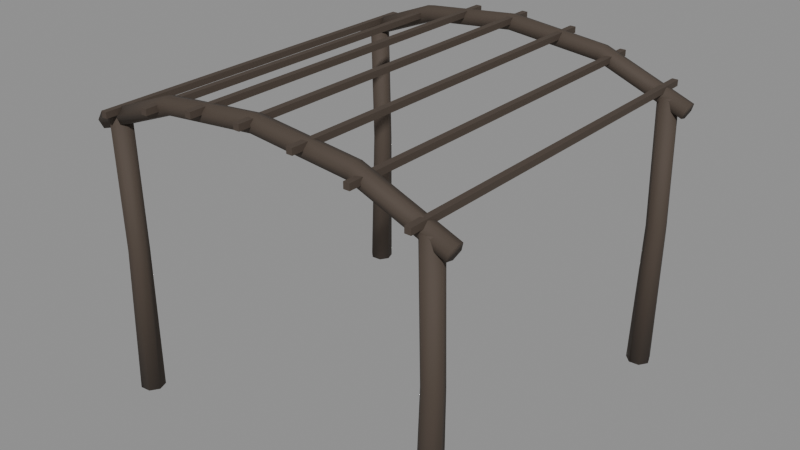 # Source: city_pergola.blend  (saved by Blender 5.4.6; exported with 4.5.12 LTS)
import bpy
from mathutils import Matrix  # noqa: F401  (used for matrix-valued properties, if any)

bpy.ops.wm.read_factory_settings(use_empty=True)
scene = bpy.context.scene
scene.name = 'CityPergolaAsset'

# ---- collections
col_stubby_citypergola = bpy.data.collections.new('STUBBY_CityPergola'); scene.collection.children.link(col_stubby_citypergola)

# ---- materials (node trees are filled in below, after node groups)
mat_city_grownwood = bpy.data.materials.new('City_GrownWood')
mat_city_grownwood.use_backface_culling = True
mat_city_grownwood.diffuse_color = (0.07036, 0.05127, 0.0382, 1.0)

# ---- material node trees
mat_city_grownwood.use_nodes = True; mat_city_grownwood.node_tree.nodes.clear()
_N = mat_city_grownwood.node_tree.nodes; _L = mat_city_grownwood.node_tree.links
n0 = _N.new('ShaderNodeBsdfPrincipled'); n0.name = 'Principled BSDF'; n0.location = (-200, 100)
n0.inputs[0].default_value = (0.07036, 0.05127, 0.0382, 1.0)
n0.inputs[2].default_value = 0.8
n0.inputs[10].default_value = 0.005
n1 = _N.new('ShaderNodeOutputMaterial'); n1.name = 'Material Output'; n1.location = (200, 100)
_L.new(n0.outputs[0], n1.inputs[0])
n1.is_active_output = True

# ---- meshes
me_citypergola_post0_30_3 = bpy.data.meshes.new('CityPergola_Post0.30.3')
me_citypergola_post0_30_3.from_pydata([(0.3848, 0.3848, -0.001697), (0.2866, 0.4192, 0.0002684), (0.1984, 0.3639, 0.002032), (0.1868, 0.2604, 0.002265), (0.2604, 0.1867, 0.0007927), (0.3638, 0.1984, -0.001276), (0.4192, 0.2866, -0.002384), (0.4007, 0.3707, 1.5), (0.3188, 0.3994, 1.5), (0.2453, 0.3532, 1.5), (0.2356, 0.267, 1.5), (0.297, 0.2056, 1.5), (0.3832, 0.2153, 1.5), (0.4294, 0.2888, 1.5), (0.3707, 0.3707, 2.802), (0.2888, 0.3994, 2.8), (0.2153, 0.3532, 2.798), (0.2056, 0.267, 2.798), (0.267, 0.2056, 2.799), (0.3532, 0.2153, 2.801), (0.3993, 0.2888, 2.802)], [], [(0, 1, 8, 7), (1, 2, 9, 8), (2, 3, 10, 9), (3, 4, 11, 10), (4, 5, 12, 11), (5, 6, 13, 12), (6, 0, 7, 13), (7, 8, 15, 14), (8, 9, 16, 15), (9, 10, 17, 16), (10, 11, 18, 17), (11, 12, 19, 18), (12, 13, 20, 19), (13, 7, 14, 20), (6, 5, 4, 3, 2, 1, 0), (14, 15, 16, 17, 18, 19, 20)])
me_citypergola_post0_30_3.polygons.foreach_set('use_smooth', [True] * 16)
_uv = me_citypergola_post0_30_3.uv_layers.new(name='UVMap')
_uv.uv.foreach_set('vector', [0.3848, -0.001697, 0.2866, 0.0002684, 0.3188, 1.5, 0.4007, 1.5, 0.2866, 0.0002684, 0.1984, 0.002032, 0.2453, 1.5, 0.3188, 1.5, 0.3639, 0.002032, 0.2604, 0.002265, 0.267, 1.5, 0.3532, 1.5, 0.1868, 0.002265, 0.2604, 0.0007927, 0.297, 1.5, 0.2356, 1.5, 0.2604, 0.0007927, 0.3638, -0.001276, 0.3832, 1.5, 0.297, 1.5, 0.1984, -0.001276, 0.2866, -0.002384, 0.2888, 1.5, 0.2153, 1.5, 0.2866, -0.002384, 0.3848, -0.001697, 0.3707, 1.5, 0.2888, 1.5, 0.4007, 1.5, 0.3188, 1.5, 0.2888, 2.8, 0.3707, 2.802, 0.3188, 1.5, 0.2453, 1.5, 0.2153, 2.798, 0.2888, 2.8, 0.3532, 1.5, 0.267, 1.5, 0.267, 2.798, 0.3532, 2.798, 0.2356, 1.5, 0.297, 1.5, 0.267, 2.799, 0.2056, 2.798, 0.297, 1.5, 0.3832, 1.5, 0.3532, 2.801, 0.267, 2.799, 0.2153, 1.5, 0.2888, 1.5, 0.2888, 2.802, 0.2153, 2.801, 0.2888, 1.5, 0.3707, 1.5, 0.3707, 2.802, 0.2888, 2.802, 0.4192, 0.2866, 0.3638, 0.1984, 0.2604, 0.1867, 0.1868, 0.2604, 0.1984, 0.3639, 0.2866, 0.4192, 0.3848, 0.3848, 0.3707, 0.3707, 0.2888, 0.3994, 0.2153, 0.3532, 0.2056, 0.267, 0.267, 0.2056, 0.3532, 0.2153, 0.3993, 0.2888])
me_citypergola_post0_30_3.materials.append(mat_city_grownwood)
me_citypergola_post0_30_3.update()
me_citypergola_post0_33_7 = bpy.data.meshes.new('CityPergola_Post0.33.7')
me_citypergola_post0_33_7.from_pydata([(0.3848, 3.785, -0.001697), (0.2866, 3.819, 0.0002684), (0.1984, 3.764, 0.002032), (0.1868, 3.66, 0.002265), (0.2604, 3.587, 0.0007927), (0.3638, 3.598, -0.001276), (0.4192, 3.687, -0.002384), (0.4007, 3.771, 1.5), (0.3188, 3.799, 1.5), (0.2453, 3.753, 1.5), (0.2356, 3.667, 1.5), (0.297, 3.606, 1.5), (0.3832, 3.615, 1.5), (0.4294, 3.689, 1.5), (0.3707, 3.771, 2.802), (0.2888, 3.799, 2.8), (0.2153, 3.753, 2.798), (0.2056, 3.667, 2.798), (0.267, 3.606, 2.799), (0.3532, 3.615, 2.801), (0.3993, 3.689, 2.802)], [], [(0, 1, 8, 7), (1, 2, 9, 8), (2, 3, 10, 9), (3, 4, 11, 10), (4, 5, 12, 11), (5, 6, 13, 12), (6, 0, 7, 13), (7, 8, 15, 14), (8, 9, 16, 15), (9, 10, 17, 16), (10, 11, 18, 17), (11, 12, 19, 18), (12, 13, 20, 19), (13, 7, 14, 20), (6, 5, 4, 3, 2, 1, 0), (14, 15, 16, 17, 18, 19, 20)])
me_citypergola_post0_33_7.polygons.foreach_set('use_smooth', [True] * 16)
_uv = me_citypergola_post0_33_7.uv_layers.new(name='UVMap')
_uv.uv.foreach_set('vector', [0.3848, -0.001697, 0.2866, 0.0002684, 0.3188, 1.5, 0.4007, 1.5, 0.2866, 0.0002684, 0.1984, 0.002032, 0.2453, 1.5, 0.3188, 1.5, 3.764, 0.002032, 3.66, 0.002265, 3.667, 1.5, 3.753, 1.5, 0.1868, 0.002265, 0.2604, 0.0007927, 0.297, 1.5, 0.2356, 1.5, 0.2604, 0.0007927, 0.3638, -0.001276, 0.3832, 1.5, 0.297, 1.5, 3.598, -0.001276, 3.687, -0.002384, 3.689, 1.5, 3.615, 1.5, 3.687, -0.002384, 3.785, -0.001697, 3.771, 1.5, 3.689, 1.5, 0.4007, 1.5, 0.3188, 1.5, 0.2888, 2.8, 0.3707, 2.802, 0.3188, 1.5, 0.2453, 1.5, 0.2153, 2.798, 0.2888, 2.8, 3.753, 1.5, 3.667, 1.5, 3.667, 2.798, 3.753, 2.798, 0.2356, 1.5, 0.297, 1.5, 0.267, 2.799, 0.2056, 2.798, 0.297, 1.5, 0.3832, 1.5, 0.3532, 2.801, 0.267, 2.799, 3.615, 1.5, 3.689, 1.5, 3.689, 2.802, 3.615, 2.801, 3.689, 1.5, 3.771, 1.5, 3.771, 2.802, 3.689, 2.802, 0.4192, 3.687, 0.3638, 3.598, 0.2604, 3.587, 0.1868, 3.66, 0.1984, 3.764, 0.2866, 3.819, 0.3848, 3.785, 0.3707, 3.771, 0.2888, 3.799, 0.2153, 3.753, 0.2056, 3.667, 0.267, 3.606, 0.3532, 3.615, 0.3993, 3.689])
me_citypergola_post0_33_7.materials.append(mat_city_grownwood)
me_citypergola_post0_33_7.update()
me_citypergola_post3_70_3 = bpy.data.meshes.new('CityPergola_Post3.70.3')
me_citypergola_post3_70_3.from_pydata([(3.785, 0.3848, -0.001697), (3.687, 0.4192, 0.0002684), (3.598, 0.3639, 0.002032), (3.587, 0.2604, 0.002265), (3.66, 0.1867, 0.0007927), (3.764, 0.1984, -0.001276), (3.819, 0.2866, -0.002384), (3.801, 0.3707, 1.5), (3.719, 0.3994, 1.5), (3.645, 0.3532, 1.5), (3.636, 0.267, 1.5), (3.697, 0.2056, 1.5), (3.783, 0.2153, 1.5), (3.829, 0.2888, 1.5), (3.771, 0.3707, 2.802), (3.689, 0.3994, 2.8), (3.615, 0.3532, 2.798), (3.606, 0.267, 2.798), (3.667, 0.2056, 2.799), (3.753, 0.2153, 2.801), (3.799, 0.2888, 2.802)], [], [(0, 1, 8, 7), (1, 2, 9, 8), (2, 3, 10, 9), (3, 4, 11, 10), (4, 5, 12, 11), (5, 6, 13, 12), (6, 0, 7, 13), (7, 8, 15, 14), (8, 9, 16, 15), (9, 10, 17, 16), (10, 11, 18, 17), (11, 12, 19, 18), (12, 13, 20, 19), (13, 7, 14, 20), (6, 5, 4, 3, 2, 1, 0), (14, 15, 16, 17, 18, 19, 20)])
me_citypergola_post3_70_3.polygons.foreach_set('use_smooth', [True] * 16)
_uv = me_citypergola_post3_70_3.uv_layers.new(name='UVMap')
_uv.uv.foreach_set('vector', [3.785, -0.001697, 3.687, 0.0002684, 3.719, 1.5, 3.801, 1.5, 3.687, 0.0002684, 3.598, 0.002032, 3.645, 1.5, 3.719, 1.5, 0.3639, 0.002032, 0.2604, 0.002265, 0.267, 1.5, 0.3532, 1.5, 3.587, 0.002265, 3.66, 0.0007927, 3.697, 1.5, 3.636, 1.5, 3.66, 0.0007927, 3.764, -0.001276, 3.783, 1.5, 3.697, 1.5, 0.1984, -0.001276, 0.2866, -0.002384, 0.2888, 1.5, 0.2153, 1.5, 0.2866, -0.002384, 0.3848, -0.001697, 0.3707, 1.5, 0.2888, 1.5, 3.801, 1.5, 3.719, 1.5, 3.689, 2.8, 3.771, 2.802, 3.719, 1.5, 3.645, 1.5, 3.615, 2.798, 3.689, 2.8, 0.3532, 1.5, 0.267, 1.5, 0.267, 2.798, 0.3532, 2.798, 3.636, 1.5, 3.697, 1.5, 3.667, 2.799, 3.606, 2.798, 3.697, 1.5, 3.783, 1.5, 3.753, 2.801, 3.667, 2.799, 0.2153, 1.5, 0.2888, 1.5, 0.2888, 2.802, 0.2153, 2.801, 0.2888, 1.5, 0.3707, 1.5, 0.3707, 2.802, 0.2888, 2.802, 3.819, 0.2866, 3.764, 0.1984, 3.66, 0.1867, 3.587, 0.2604, 3.598, 0.3639, 3.687, 0.4192, 3.785, 0.3848, 3.771, 0.3707, 3.689, 0.3994, 3.615, 0.3532, 3.606, 0.267, 3.667, 0.2056, 3.753, 0.2153, 3.799, 0.2888])
me_citypergola_post3_70_3.materials.append(mat_city_grownwood)
me_citypergola_post3_70_3.update()
me_citypergola_post3_73_7 = bpy.data.meshes.new('CityPergola_Post3.73.7')
me_citypergola_post3_73_7.from_pydata([(3.785, 3.785, -0.001697), (3.687, 3.819, 0.0002684), (3.598, 3.764, 0.002032), (3.587, 3.66, 0.002265), (3.66, 3.587, 0.0007927), (3.764, 3.598, -0.001276), (3.819, 3.687, -0.002384), (3.801, 3.771, 1.5), (3.719, 3.799, 1.5), (3.645, 3.753, 1.5), (3.636, 3.667, 1.5), (3.697, 3.606, 1.5), (3.783, 3.615, 1.5), (3.829, 3.689, 1.5), (3.771, 3.771, 2.802), (3.689, 3.799, 2.8), (3.615, 3.753, 2.798), (3.606, 3.667, 2.798), (3.667, 3.606, 2.799), (3.753, 3.615, 2.801), (3.799, 3.689, 2.802)], [], [(0, 1, 8, 7), (1, 2, 9, 8), (2, 3, 10, 9), (3, 4, 11, 10), (4, 5, 12, 11), (5, 6, 13, 12), (6, 0, 7, 13), (7, 8, 15, 14), (8, 9, 16, 15), (9, 10, 17, 16), (10, 11, 18, 17), (11, 12, 19, 18), (12, 13, 20, 19), (13, 7, 14, 20), (6, 5, 4, 3, 2, 1, 0), (14, 15, 16, 17, 18, 19, 20)])
me_citypergola_post3_73_7.polygons.foreach_set('use_smooth', [True] * 16)
_uv = me_citypergola_post3_73_7.uv_layers.new(name='UVMap')
_uv.uv.foreach_set('vector', [3.785, -0.001697, 3.687, 0.0002684, 3.719, 1.5, 3.801, 1.5, 3.687, 0.0002684, 3.598, 0.002032, 3.645, 1.5, 3.719, 1.5, 3.764, 0.002032, 3.66, 0.002265, 3.667, 1.5, 3.753, 1.5, 3.587, 0.002265, 3.66, 0.0007927, 3.697, 1.5, 3.636, 1.5, 3.66, 0.0007927, 3.764, -0.001276, 3.783, 1.5, 3.697, 1.5, 3.598, -0.001276, 3.687, -0.002384, 3.689, 1.5, 3.615, 1.5, 3.687, -0.002384, 3.785, -0.001697, 3.771, 1.5, 3.689, 1.5, 3.801, 1.5, 3.719, 1.5, 3.689, 2.8, 3.771, 2.802, 3.719, 1.5, 3.645, 1.5, 3.615, 2.798, 3.689, 2.8, 3.753, 1.5, 3.667, 1.5, 3.667, 2.798, 3.753, 2.798, 3.636, 1.5, 3.697, 1.5, 3.667, 2.799, 3.606, 2.798, 3.697, 1.5, 3.783, 1.5, 3.753, 2.801, 3.667, 2.799, 3.615, 1.5, 3.689, 1.5, 3.689, 2.802, 3.615, 2.801, 3.689, 1.5, 3.771, 1.5, 3.771, 2.802, 3.689, 2.802, 3.819, 3.687, 3.764, 3.598, 3.66, 3.587, 3.587, 3.66, 3.598, 3.764, 3.687, 3.819, 3.785, 3.785, 3.771, 3.771, 3.689, 3.799, 3.615, 3.753, 3.606, 3.667, 3.667, 3.606, 3.753, 3.615, 3.799, 3.689])
me_citypergola_post3_73_7.materials.append(mat_city_grownwood)
me_citypergola_post3_73_7.update()
me_citypergola_beam0_3 = bpy.data.meshes.new('CityPergola_Beam0.3')
me_citypergola_beam0_3.from_pydata([(0.07614, 0.3614, 2.761), (0.06881, 0.2737, 2.78), (0.09267, 0.2123, 2.719), (0.1239, 0.2386, 2.639), (0.1312, 0.3263, 2.62), (0.1073, 0.3877, 2.681), (0.9849, 0.3617, 3.114), (0.9801, 0.2741, 3.134), (0.9952, 0.2124, 3.07), (1.015, 0.2383, 2.986), (1.02, 0.3259, 2.966), (1.005, 0.3876, 3.03), (2.0, 0.3626, 3.215), (2.0, 0.2753, 3.237), (2.0, 0.2127, 3.172), (2.0, 0.2374, 3.085), (2.0, 0.3247, 3.063), (2.0, 0.3873, 3.128), (3.015, 0.3634, 3.112), (3.02, 0.2764, 3.135), (3.005, 0.213, 3.072), (2.985, 0.2366, 2.988), (2.98, 0.3236, 2.965), (2.995, 0.387, 3.028), (3.923, 0.3637, 2.759), (3.932, 0.2769, 2.781), (3.908, 0.2131, 2.722), (3.877, 0.2363, 2.641), (3.868, 0.3231, 2.619), (3.892, 0.3869, 2.678)], [], [(0, 1, 7, 6), (1, 2, 8, 7), (2, 3, 9, 8), (3, 4, 10, 9), (4, 5, 11, 10), (5, 0, 6, 11), (6, 7, 13, 12), (7, 8, 14, 13), (8, 9, 15, 14), (9, 10, 16, 15), (10, 11, 17, 16), (11, 6, 12, 17), (12, 13, 19, 18), (13, 14, 20, 19), (14, 15, 21, 20), (15, 16, 22, 21), (16, 17, 23, 22), (17, 12, 18, 23), (18, 19, 25, 24), (19, 20, 26, 25), (20, 21, 27, 26), (21, 22, 28, 27), (22, 23, 29, 28), (23, 18, 24, 29), (5, 4, 3, 2, 1, 0), (24, 25, 26, 27, 28, 29)])
me_citypergola_beam0_3.polygons.foreach_set('use_smooth', [True] * 26)
_uv = me_citypergola_beam0_3.uv_layers.new(name='UVMap')
_uv.uv.foreach_set('vector', [0.07614, 0.3614, 0.06881, 0.2737, 0.9801, 0.2741, 0.9849, 0.3617, 0.06881, 2.78, 0.09267, 2.719, 0.9952, 3.07, 0.9801, 3.134, 0.09267, 2.719, 0.1239, 2.639, 1.015, 2.986, 0.9952, 3.07, 0.1239, 0.2386, 0.1312, 0.3263, 1.02, 0.3259, 1.015, 0.2383, 0.1312, 2.62, 0.1073, 2.681, 1.005, 3.03, 1.02, 2.966, 0.1073, 2.681, 0.07614, 2.761, 0.9849, 3.114, 1.005, 3.03, 0.9849, 0.3617, 0.9801, 0.2741, 2.0, 0.2753, 2.0, 0.3626, 0.9801, 3.134, 0.9952, 3.07, 2.0, 3.172, 2.0, 3.237, 0.9952, 3.07, 1.015, 2.986, 2.0, 3.085, 2.0, 3.172, 1.015, 0.2383, 1.02, 0.3259, 2.0, 0.3247, 2.0, 0.2374, 1.02, 2.966, 1.005, 3.03, 2.0, 3.128, 2.0, 3.063, 1.005, 3.03, 0.9849, 3.114, 2.0, 3.215, 2.0, 3.128, 2.0, 0.3626, 2.0, 0.2753, 3.02, 0.2764, 3.015, 0.3634, 2.0, 3.237, 2.0, 3.172, 3.005, 3.072, 3.02, 3.135, 2.0, 3.172, 2.0, 3.085, 2.985, 2.988, 3.005, 3.072, 2.0, 0.2374, 2.0, 0.3247, 2.98, 0.3236, 2.985, 0.2366, 2.0, 3.063, 2.0, 3.128, 2.995, 3.028, 2.98, 2.965, 2.0, 3.128, 2.0, 3.215, 3.015, 3.112, 2.995, 3.028, 3.015, 0.3634, 3.02, 0.2764, 3.932, 0.2769, 3.923, 0.3637, 3.02, 3.135, 3.005, 3.072, 3.908, 2.722, 3.932, 2.781, 3.005, 3.072, 2.985, 2.988, 3.877, 2.641, 3.908, 2.722, 2.985, 0.2366, 2.98, 0.3236, 3.868, 0.3231, 3.877, 0.2363, 2.98, 2.965, 2.995, 3.028, 3.892, 2.678, 3.868, 2.619, 2.995, 3.028, 3.015, 3.112, 3.923, 2.759, 3.892, 2.678, 0.3877, 2.681, 0.3263, 2.62, 0.2386, 2.639, 0.2123, 2.719, 0.2737, 2.78, 0.3614, 2.761, 0.3637, 2.759, 0.2769, 2.781, 0.2131, 2.722, 0.2363, 2.641, 0.3231, 2.619, 0.3869, 2.678])
me_citypergola_beam0_3.materials.append(mat_city_grownwood)
me_citypergola_beam0_3.update()
me_citypergola_beam3_7 = bpy.data.meshes.new('CityPergola_Beam3.7')
me_citypergola_beam3_7.from_pydata([(0.07614, 3.761, 2.761), (0.06881, 3.674, 2.78), (0.09267, 3.612, 2.719), (0.1239, 3.639, 2.639), (0.1312, 3.726, 2.62), (0.1073, 3.788, 2.681), (0.9849, 3.762, 3.114), (0.9801, 3.674, 3.134), (0.9952, 3.612, 3.07), (1.015, 3.638, 2.986), (1.02, 3.726, 2.966), (1.005, 3.788, 3.03), (2.0, 3.763, 3.215), (2.0, 3.675, 3.237), (2.0, 3.613, 3.172), (2.0, 3.637, 3.085), (2.0, 3.725, 3.063), (2.0, 3.787, 3.128), (3.015, 3.763, 3.112), (3.02, 3.676, 3.135), (3.005, 3.613, 3.072), (2.985, 3.637, 2.988), (2.98, 3.724, 2.965), (2.995, 3.787, 3.028), (3.923, 3.764, 2.759), (3.932, 3.677, 2.781), (3.908, 3.613, 2.722), (3.877, 3.636, 2.641), (3.868, 3.723, 2.619), (3.892, 3.787, 2.678)], [], [(0, 1, 7, 6), (1, 2, 8, 7), (2, 3, 9, 8), (3, 4, 10, 9), (4, 5, 11, 10), (5, 0, 6, 11), (6, 7, 13, 12), (7, 8, 14, 13), (8, 9, 15, 14), (9, 10, 16, 15), (10, 11, 17, 16), (11, 6, 12, 17), (12, 13, 19, 18), (13, 14, 20, 19), (14, 15, 21, 20), (15, 16, 22, 21), (16, 17, 23, 22), (17, 12, 18, 23), (18, 19, 25, 24), (19, 20, 26, 25), (20, 21, 27, 26), (21, 22, 28, 27), (22, 23, 29, 28), (23, 18, 24, 29), (5, 4, 3, 2, 1, 0), (24, 25, 26, 27, 28, 29)])
me_citypergola_beam3_7.polygons.foreach_set('use_smooth', [True] * 26)
_uv = me_citypergola_beam3_7.uv_layers.new(name='UVMap')
_uv.uv.foreach_set('vector', [0.07614, 3.761, 0.06881, 3.674, 0.9801, 3.674, 0.9849, 3.762, 0.06881, 2.78, 0.09267, 2.719, 0.9952, 3.07, 0.9801, 3.134, 0.09267, 2.719, 0.1239, 2.639, 1.015, 2.986, 0.9952, 3.07, 0.1239, 3.639, 0.1312, 3.726, 1.02, 3.726, 1.015, 3.638, 0.1312, 2.62, 0.1073, 2.681, 1.005, 3.03, 1.02, 2.966, 0.1073, 2.681, 0.07614, 2.761, 0.9849, 3.114, 1.005, 3.03, 0.9849, 3.762, 0.9801, 3.674, 2.0, 3.675, 2.0, 3.763, 0.9801, 3.134, 0.9952, 3.07, 2.0, 3.172, 2.0, 3.237, 0.9952, 3.07, 1.015, 2.986, 2.0, 3.085, 2.0, 3.172, 1.015, 3.638, 1.02, 3.726, 2.0, 3.725, 2.0, 3.637, 1.02, 2.966, 1.005, 3.03, 2.0, 3.128, 2.0, 3.063, 1.005, 3.03, 0.9849, 3.114, 2.0, 3.215, 2.0, 3.128, 2.0, 3.763, 2.0, 3.675, 3.02, 3.676, 3.015, 3.763, 2.0, 3.237, 2.0, 3.172, 3.005, 3.072, 3.02, 3.135, 2.0, 3.172, 2.0, 3.085, 2.985, 2.988, 3.005, 3.072, 2.0, 3.637, 2.0, 3.725, 2.98, 3.724, 2.985, 3.637, 2.0, 3.063, 2.0, 3.128, 2.995, 3.028, 2.98, 2.965, 2.0, 3.128, 2.0, 3.215, 3.015, 3.112, 2.995, 3.028, 3.015, 3.763, 3.02, 3.676, 3.932, 3.677, 3.923, 3.764, 3.02, 3.135, 3.005, 3.072, 3.908, 2.722, 3.932, 2.781, 3.005, 3.072, 2.985, 2.988, 3.877, 2.641, 3.908, 2.722, 2.985, 3.637, 2.98, 3.724, 3.868, 3.723, 3.877, 3.636, 2.98, 2.965, 2.995, 3.028, 3.892, 2.678, 3.868, 2.619, 2.995, 3.028, 3.015, 3.112, 3.923, 2.759, 3.892, 2.678, 3.788, 2.681, 3.726, 2.62, 3.639, 2.639, 3.612, 2.719, 3.674, 2.78, 3.761, 2.761, 3.764, 2.759, 3.677, 2.781, 3.613, 2.722, 3.636, 2.641, 3.723, 2.619, 3.787, 2.678])
me_citypergola_beam3_7.materials.append(mat_city_grownwood)
me_citypergola_beam3_7.update()
me_citypergola_lath0 = bpy.data.meshes.new('CityPergola_Lath0')
me_citypergola_lath0.from_pydata([(0.32, 0.1, 2.832), (0.32, 0.1, 2.892), (0.32, 3.9, 2.832), (0.32, 3.9, 2.892), (0.38, 0.1, 2.832), (0.38, 0.1, 2.892), (0.38, 3.9, 2.832), (0.38, 3.9, 2.892)], [], [(0, 1, 3, 2), (2, 3, 7, 6), (6, 7, 5, 4), (4, 5, 1, 0), (2, 6, 4, 0), (7, 3, 1, 5)])
_uv = me_citypergola_lath0.uv_layers.new(name='UVMap')
_uv.uv.foreach_set('vector', [0.1, 2.832, 0.1, 2.892, 3.9, 2.892, 3.9, 2.832, 0.32, 2.832, 0.32, 2.892, 0.38, 2.892, 0.38, 2.832, 3.9, 2.832, 3.9, 2.892, 0.1, 2.892, 0.1, 2.832, 0.38, 2.832, 0.38, 2.892, 0.32, 2.892, 0.32, 2.832, 0.32, 3.9, 0.38, 3.9, 0.38, 0.1, 0.32, 0.1, 0.38, 3.9, 0.32, 3.9, 0.32, 0.1, 0.38, 0.1])
me_citypergola_lath0.materials.append(mat_city_grownwood)
me_citypergola_lath0.update()
me_citypergola_lath1 = bpy.data.meshes.new('CityPergola_Lath1')
me_citypergola_lath1.from_pydata([(0.87, 0.1, 2.996), (0.87, 0.1, 3.056), (0.87, 3.9, 2.996), (0.87, 3.9, 3.056), (0.93, 0.1, 2.996), (0.93, 0.1, 3.056), (0.93, 3.9, 2.996), (0.93, 3.9, 3.056)], [], [(0, 1, 3, 2), (2, 3, 7, 6), (6, 7, 5, 4), (4, 5, 1, 0), (2, 6, 4, 0), (7, 3, 1, 5)])
_uv = me_citypergola_lath1.uv_layers.new(name='UVMap')
_uv.uv.foreach_set('vector', [0.1, 2.996, 0.1, 3.056, 3.9, 3.056, 3.9, 2.996, 0.87, 2.996, 0.87, 3.056, 0.93, 3.056, 0.93, 2.996, 3.9, 2.996, 3.9, 3.056, 0.1, 3.056, 0.1, 2.996, 0.93, 2.996, 0.93, 3.056, 0.87, 3.056, 0.87, 2.996, 0.87, 3.9, 0.93, 3.9, 0.93, 0.1, 0.87, 0.1, 0.93, 3.9, 0.87, 3.9, 0.87, 0.1, 0.93, 0.1])
me_citypergola_lath1.materials.append(mat_city_grownwood)
me_citypergola_lath1.update()
me_citypergola_lath2 = bpy.data.meshes.new('CityPergola_Lath2')
me_citypergola_lath2.from_pydata([(1.42, 0.1, 3.109), (1.42, 0.1, 3.169), (1.42, 3.9, 3.109), (1.42, 3.9, 3.169), (1.48, 0.1, 3.109), (1.48, 0.1, 3.169), (1.48, 3.9, 3.109), (1.48, 3.9, 3.169)], [], [(0, 1, 3, 2), (2, 3, 7, 6), (6, 7, 5, 4), (4, 5, 1, 0), (2, 6, 4, 0), (7, 3, 1, 5)])
_uv = me_citypergola_lath2.uv_layers.new(name='UVMap')
_uv.uv.foreach_set('vector', [0.1, 3.109, 0.1, 3.169, 3.9, 3.169, 3.9, 3.109, 1.42, 3.109, 1.42, 3.169, 1.48, 3.169, 1.48, 3.109, 3.9, 3.109, 3.9, 3.169, 0.1, 3.169, 0.1, 3.109, 1.48, 3.109, 1.48, 3.169, 1.42, 3.169, 1.42, 3.109, 1.42, 3.9, 1.48, 3.9, 1.48, 0.1, 1.42, 0.1, 1.48, 3.9, 1.42, 3.9, 1.42, 0.1, 1.48, 0.1])
me_citypergola_lath2.materials.append(mat_city_grownwood)
me_citypergola_lath2.update()
me_citypergola_lath3 = bpy.data.meshes.new('CityPergola_Lath3')
me_citypergola_lath3.from_pydata([(1.97, 0.1, 3.15), (1.97, 0.1, 3.21), (1.97, 3.9, 3.15), (1.97, 3.9, 3.21), (2.03, 0.1, 3.15), (2.03, 0.1, 3.21), (2.03, 3.9, 3.15), (2.03, 3.9, 3.21)], [], [(0, 1, 3, 2), (2, 3, 7, 6), (6, 7, 5, 4), (4, 5, 1, 0), (2, 6, 4, 0), (7, 3, 1, 5)])
_uv = me_citypergola_lath3.uv_layers.new(name='UVMap')
_uv.uv.foreach_set('vector', [0.1, 3.15, 0.1, 3.21, 3.9, 3.21, 3.9, 3.15, 1.97, 3.15, 1.97, 3.21, 2.03, 3.21, 2.03, 3.15, 3.9, 3.15, 3.9, 3.21, 0.1, 3.21, 0.1, 3.15, 2.03, 3.15, 2.03, 3.21, 1.97, 3.21, 1.97, 3.15, 1.97, 3.9, 2.03, 3.9, 2.03, 0.1, 1.97, 0.1, 2.03, 3.9, 1.97, 3.9, 1.97, 0.1, 2.03, 0.1])
me_citypergola_lath3.materials.append(mat_city_grownwood)
me_citypergola_lath3.update()
me_citypergola_lath4 = bpy.data.meshes.new('CityPergola_Lath4')
me_citypergola_lath4.from_pydata([(2.52, 0.1, 3.109), (2.52, 0.1, 3.169), (2.52, 3.9, 3.109), (2.52, 3.9, 3.169), (2.58, 0.1, 3.109), (2.58, 0.1, 3.169), (2.58, 3.9, 3.109), (2.58, 3.9, 3.169)], [], [(0, 1, 3, 2), (2, 3, 7, 6), (6, 7, 5, 4), (4, 5, 1, 0), (2, 6, 4, 0), (7, 3, 1, 5)])
_uv = me_citypergola_lath4.uv_layers.new(name='UVMap')
_uv.uv.foreach_set('vector', [0.1, 3.109, 0.1, 3.169, 3.9, 3.169, 3.9, 3.109, 2.52, 3.109, 2.52, 3.169, 2.58, 3.169, 2.58, 3.109, 3.9, 3.109, 3.9, 3.169, 0.1, 3.169, 0.1, 3.109, 2.58, 3.109, 2.58, 3.169, 2.52, 3.169, 2.52, 3.109, 2.52, 3.9, 2.58, 3.9, 2.58, 0.1, 2.52, 0.1, 2.58, 3.9, 2.52, 3.9, 2.52, 0.1, 2.58, 0.1])
me_citypergola_lath4.materials.append(mat_city_grownwood)
me_citypergola_lath4.update()
me_citypergola_lath5 = bpy.data.meshes.new('CityPergola_Lath5')
me_citypergola_lath5.from_pydata([(3.07, 0.1, 2.996), (3.07, 0.1, 3.056), (3.07, 3.9, 2.996), (3.07, 3.9, 3.056), (3.13, 0.1, 2.996), (3.13, 0.1, 3.056), (3.13, 3.9, 2.996), (3.13, 3.9, 3.056)], [], [(0, 1, 3, 2), (2, 3, 7, 6), (6, 7, 5, 4), (4, 5, 1, 0), (2, 6, 4, 0), (7, 3, 1, 5)])
_uv = me_citypergola_lath5.uv_layers.new(name='UVMap')
_uv.uv.foreach_set('vector', [0.1, 2.996, 0.1, 3.056, 3.9, 3.056, 3.9, 2.996, 3.07, 2.996, 3.07, 3.056, 3.13, 3.056, 3.13, 2.996, 3.9, 2.996, 3.9, 3.056, 0.1, 3.056, 0.1, 2.996, 3.13, 2.996, 3.13, 3.056, 3.07, 3.056, 3.07, 2.996, 3.07, 3.9, 3.13, 3.9, 3.13, 0.1, 3.07, 0.1, 3.13, 3.9, 3.07, 3.9, 3.07, 0.1, 3.13, 0.1])
me_citypergola_lath5.materials.append(mat_city_grownwood)
me_citypergola_lath5.update()
me_citypergola_lath6 = bpy.data.meshes.new('CityPergola_Lath6')
me_citypergola_lath6.from_pydata([(3.62, 0.1, 2.832), (3.62, 0.1, 2.892), (3.62, 3.9, 2.832), (3.62, 3.9, 2.892), (3.68, 0.1, 2.832), (3.68, 0.1, 2.892), (3.68, 3.9, 2.832), (3.68, 3.9, 2.892)], [], [(0, 1, 3, 2), (2, 3, 7, 6), (6, 7, 5, 4), (4, 5, 1, 0), (2, 6, 4, 0), (7, 3, 1, 5)])
_uv = me_citypergola_lath6.uv_layers.new(name='UVMap')
_uv.uv.foreach_set('vector', [0.1, 2.832, 0.1, 2.892, 3.9, 2.892, 3.9, 2.832, 3.62, 2.832, 3.62, 2.892, 3.68, 2.892, 3.68, 2.832, 3.9, 2.832, 3.9, 2.892, 0.1, 2.892, 0.1, 2.832, 3.68, 2.832, 3.68, 2.892, 3.62, 2.892, 3.62, 2.832, 3.62, 3.9, 3.68, 3.9, 3.68, 0.1, 3.62, 0.1, 3.68, 3.9, 3.62, 3.9, 3.62, 0.1, 3.68, 0.1])
me_citypergola_lath6.materials.append(mat_city_grownwood)
me_citypergola_lath6.update()

# ---- objects
ob_citypergola_root = bpy.data.objects.new('CityPergola_Root', None)
ob_citypergola_post0_30_3 = bpy.data.objects.new('CityPergola_Post0.30.3', me_citypergola_post0_30_3)
ob_citypergola_post0_33_7 = bpy.data.objects.new('CityPergola_Post0.33.7', me_citypergola_post0_33_7)
ob_citypergola_post3_70_3 = bpy.data.objects.new('CityPergola_Post3.70.3', me_citypergola_post3_70_3)
ob_citypergola_post3_73_7 = bpy.data.objects.new('CityPergola_Post3.73.7', me_citypergola_post3_73_7)
ob_citypergola_beam0_3 = bpy.data.objects.new('CityPergola_Beam0.3', me_citypergola_beam0_3)
ob_citypergola_beam3_7 = bpy.data.objects.new('CityPergola_Beam3.7', me_citypergola_beam3_7)
ob_citypergola_lath0 = bpy.data.objects.new('CityPergola_Lath0', me_citypergola_lath0)
ob_citypergola_lath1 = bpy.data.objects.new('CityPergola_Lath1', me_citypergola_lath1)
ob_citypergola_lath2 = bpy.data.objects.new('CityPergola_Lath2', me_citypergola_lath2)
ob_citypergola_lath3 = bpy.data.objects.new('CityPergola_Lath3', me_citypergola_lath3)
ob_citypergola_lath4 = bpy.data.objects.new('CityPergola_Lath4', me_citypergola_lath4)
ob_citypergola_lath5 = bpy.data.objects.new('CityPergola_Lath5', me_citypergola_lath5)
ob_citypergola_lath6 = bpy.data.objects.new('CityPergola_Lath6', me_citypergola_lath6)
ob_vine_top = bpy.data.objects.new('Vine_top', None)
ob_plant_0 = bpy.data.objects.new('Plant_0', None)
ob_plant_1 = bpy.data.objects.new('Plant_1', None)
ob_city_pergola_lod0 = bpy.data.objects.new('city_pergola_LOD0', None)

# ---- transforms, parenting, visibility, modifiers, constraints
ob_citypergola_root.location = (0.0, 0.0, 0.0)
ob_citypergola_post0_30_3.parent = ob_city_pergola_lod0
ob_citypergola_post0_30_3.location = (0.0, 0.0, 0.0)
ob_citypergola_post0_33_7.parent = ob_city_pergola_lod0
ob_citypergola_post0_33_7.location = (0.0, 0.0, 0.0)
ob_citypergola_post3_70_3.parent = ob_city_pergola_lod0
ob_citypergola_post3_70_3.location = (0.0, 0.0, 0.0)
ob_citypergola_post3_73_7.parent = ob_city_pergola_lod0
ob_citypergola_post3_73_7.location = (0.0, 0.0, 0.0)
ob_citypergola_beam0_3.parent = ob_city_pergola_lod0
ob_citypergola_beam0_3.location = (0.0, 0.0, 0.0)
ob_citypergola_beam3_7.parent = ob_city_pergola_lod0
ob_citypergola_beam3_7.location = (0.0, 0.0, 0.0)
ob_citypergola_lath0.parent = ob_city_pergola_lod0
ob_citypergola_lath0.location = (0.0, 0.0, 0.0)
ob_citypergola_lath1.parent = ob_city_pergola_lod0
ob_citypergola_lath1.location = (0.0, 0.0, 0.0)
ob_citypergola_lath2.parent = ob_city_pergola_lod0
ob_citypergola_lath2.location = (0.0, 0.0, 0.0)
ob_citypergola_lath3.parent = ob_city_pergola_lod0
ob_citypergola_lath3.location = (0.0, 0.0, 0.0)
ob_citypergola_lath4.parent = ob_city_pergola_lod0
ob_citypergola_lath4.location = (0.0, 0.0, 0.0)
ob_citypergola_lath5.parent = ob_city_pergola_lod0
ob_citypergola_lath5.location = (0.0, 0.0, 0.0)
ob_citypergola_lath6.parent = ob_city_pergola_lod0
ob_citypergola_lath6.location = (0.0, 0.0, 0.0)
ob_vine_top.parent = ob_citypergola_root
ob_vine_top.location = (2.0, 2.0, 3.1)
ob_vine_top.empty_display_type = 'ARROWS'
ob_vine_top.empty_display_size = 0.3
ob_plant_0.parent = ob_citypergola_root
ob_plant_0.location = (0.6, 0.3, 0.0)
ob_plant_0.empty_display_type = 'ARROWS'
ob_plant_0.empty_display_size = 0.3
ob_plant_1.parent = ob_citypergola_root
ob_plant_1.location = (4.0, 3.7, 0.0)
ob_plant_1.empty_display_type = 'ARROWS'
ob_plant_1.empty_display_size = 0.3
ob_city_pergola_lod0.parent = ob_citypergola_root
ob_city_pergola_lod0.location = (0.0, 0.0, 0.0)

# ---- collection membership
col_stubby_citypergola.objects.link(ob_citypergola_root)
col_stubby_citypergola.objects.link(ob_citypergola_post0_30_3)
col_stubby_citypergola.objects.link(ob_citypergola_post0_33_7)
col_stubby_citypergola.objects.link(ob_citypergola_post3_70_3)
col_stubby_citypergola.objects.link(ob_citypergola_post3_73_7)
col_stubby_citypergola.objects.link(ob_citypergola_beam0_3)
col_stubby_citypergola.objects.link(ob_citypergola_beam3_7)
col_stubby_citypergola.objects.link(ob_citypergola_lath0)
col_stubby_citypergola.objects.link(ob_citypergola_lath1)
col_stubby_citypergola.objects.link(ob_citypergola_lath2)
col_stubby_citypergola.objects.link(ob_citypergola_lath3)
col_stubby_citypergola.objects.link(ob_citypergola_lath4)
col_stubby_citypergola.objects.link(ob_citypergola_lath5)
col_stubby_citypergola.objects.link(ob_citypergola_lath6)
col_stubby_citypergola.objects.link(ob_vine_top)
col_stubby_citypergola.objects.link(ob_plant_0)
col_stubby_citypergola.objects.link(ob_plant_1)
col_stubby_citypergola.objects.link(ob_city_pergola_lod0)

# ---- scene / render settings (as saved in the file)
scene.frame_start = 1; scene.frame_end = 250; scene.frame_set(1)
scene.render.engine = 'BLENDER_EEVEE_NEXT'
scene.render.image_settings.exr_codec = 'NONE'
scene.render.use_bake_clear = False
scene.render.bake_margin = 0
scene.render.bake_bias = 0.0
scene.render.bake_samples = 0
scene.render.simplify_subdivision_render = 0
scene.render.simplify_child_particles_render = 0.0
scene.render.compositor_device = 'GPU'
scene.eevee.use_volume_custom_range = False
scene.eevee.gtao_distance = 0.0
scene.eevee.use_fast_gi = False
scene.eevee.fast_gi_thickness_near = 0.1
scene.eevee.fast_gi_thickness_far = 0.0
scene.eevee.ray_tracing_options.screen_trace_thickness = 0.1
bpy.context.view_layer.update()

# ---- added for rendering (the .blend has no active camera and no usable light): camera, sun + grey world if the file has none
cam_auto = bpy.data.cameras.new('AutoCamera')
cam_auto.lens = 50.0
cam_auto.sensor_width = 36.0
cam_auto.clip_end = 1000.0
ob_auto_camera = bpy.data.objects.new('AutoCamera', cam_auto)
scene.collection.objects.link(ob_auto_camera)
ob_auto_camera.location = (7.8409, -5.00888, 6.28966)
ob_auto_camera.rotation_euler = (1.09748, -7.21219e-08, 0.694738)
scene.camera = ob_auto_camera
light_auto_sun = bpy.data.lights.new('AutoSun', 'SUN')
light_auto_sun.energy = 3.0
light_auto_sun.angle = 0.0523599
ob_auto_sun = bpy.data.objects.new('AutoSun', light_auto_sun)
scene.collection.objects.link(ob_auto_sun)
ob_auto_sun.rotation_euler = (0.872665, 0.174533, 0.523599)
if scene.world is None:
    world_auto = bpy.data.worlds.new('AutoWorld')
    world_auto.color = (0.3, 0.3, 0.3)
    scene.world = world_auto
bpy.context.view_layer.update()
